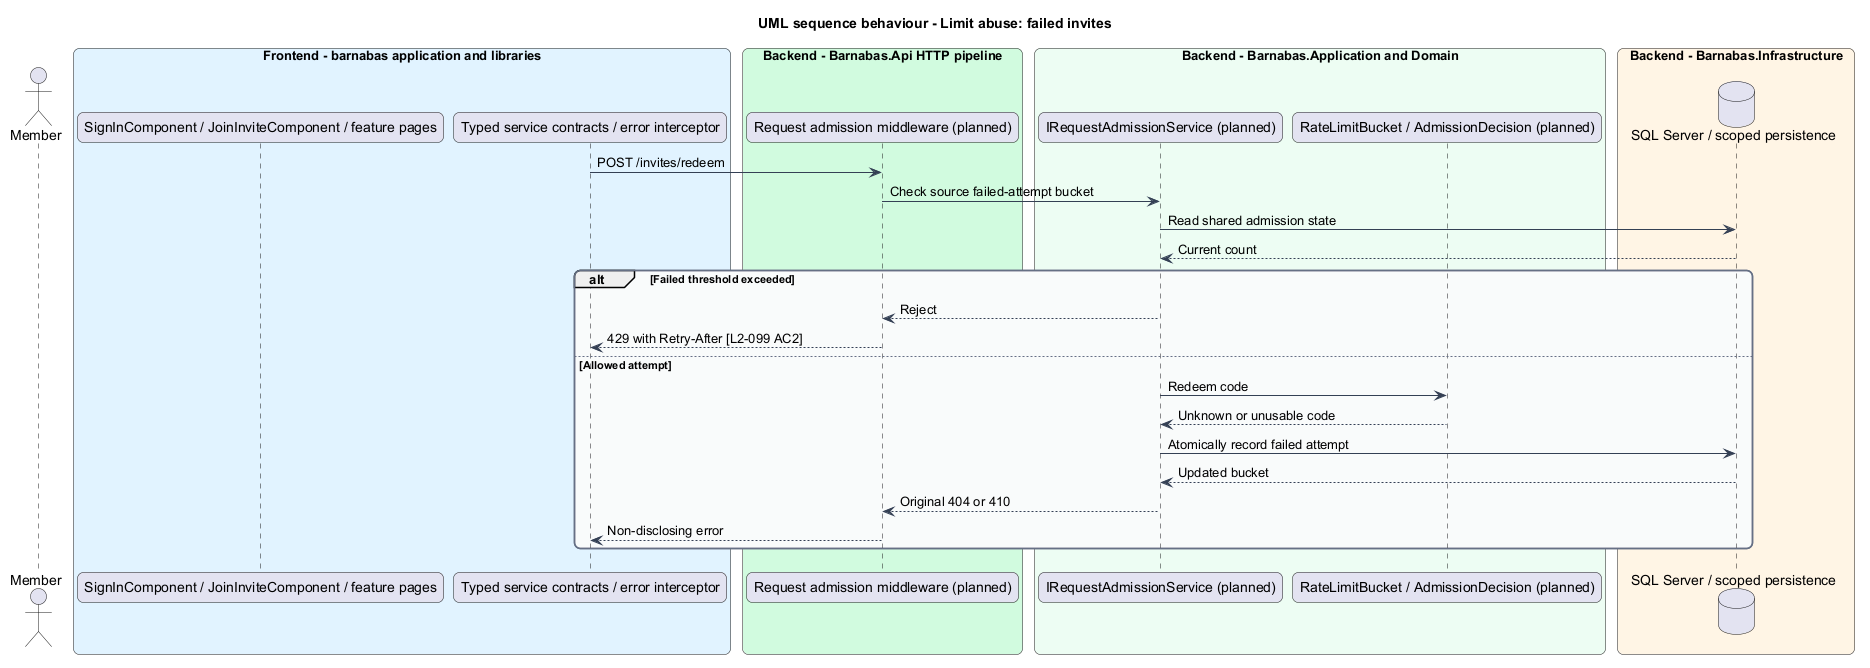

The diagram above was rendered by PlantUML. Its source (embedded in the PNG):
@startuml
title UML sequence behaviour - Limit abuse: failed invites
skinparam backgroundColor #FFFFFF
skinparam shadowing false
skinparam roundcorner 12
skinparam defaultFontName Arial
skinparam ArrowColor #344054
skinparam rectangle {
  BorderColor #344054
  FontColor #101828
}
skinparam package {
  BorderColor #667085
  FontColor #101828
  BackgroundColor #F9FAFB
}
actor "Member" as actor
box "Frontend - barnabas application and libraries" #E0F2FE
  participant "SignInComponent / JoinInviteComponent / feature pages" as page
  participant "Typed service contracts / error interceptor" as client
end box
box "Backend - Barnabas.Api HTTP pipeline" #D1FADF
  participant "Request admission middleware (planned)" as api
end box
box "Backend - Barnabas.Application and Domain" #ECFDF3
  participant "IRequestAdmissionService (planned)" as handler
  participant "RateLimitBucket / AdmissionDecision (planned)" as entity
end box
box "Backend - Barnabas.Infrastructure" #FFF4E5
  database "SQL Server / scoped persistence" as db
end box
client -> api : POST /invites/redeem
api -> handler : Check source failed-attempt bucket
handler -> db : Read shared admission state
db --> handler : Current count
alt Failed threshold exceeded
  handler --> api : Reject
  api --> client : 429 with Retry-After [L2-099 AC2]
else Allowed attempt
  handler -> entity : Redeem code
  entity --> handler : Unknown or unusable code
  handler -> db : Atomically record failed attempt
  db --> handler : Updated bucket
  handler --> api : Original 404 or 410
  api --> client : Non-disclosing error
end
@enduml